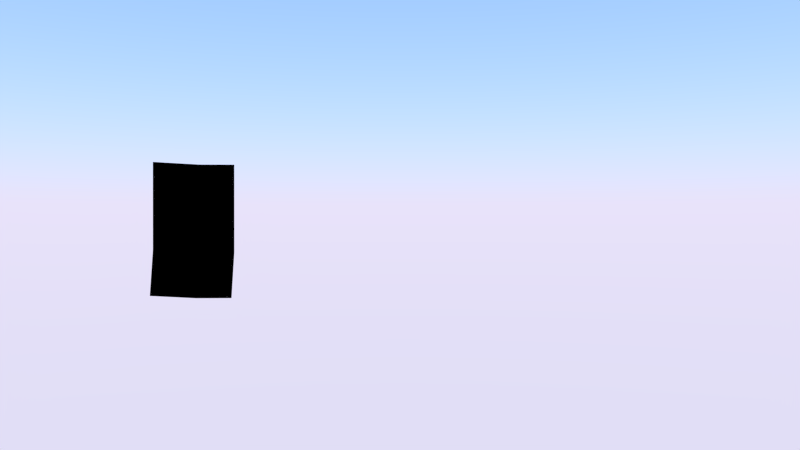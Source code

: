 # Source: shots02.blend  (saved by Blender 2.68.0; exported with 4.5.12 LTS)
import bpy
from mathutils import Matrix  # noqa: F401  (used for matrix-valued properties, if any)

bpy.ops.wm.read_factory_settings(use_empty=True)
scene = bpy.context.scene
scene.name = 'Scene'

# ---- collections
col_collection_1 = bpy.data.collections.new('Collection 1'); scene.collection.children.link(col_collection_1)
col_group = bpy.data.collections.new('Group')  # instanced only; not linked into the scene
col_maschine = bpy.data.collections.new('Maschine')  # instanced only; not linked into the scene
col_fliessband = bpy.data.collections.new('Fliessband')  # instanced only; not linked into the scene
col_tanne = bpy.data.collections.new('Tanne')  # instanced only; not linked into the scene
col_car = bpy.data.collections.new('Car')  # instanced only; not linked into the scene
col_geschenkpacket1 = bpy.data.collections.new('Geschenkpacket1')  # instanced only; not linked into the scene
col_geschenkpacket2 = bpy.data.collections.new('Geschenkpacket2')  # instanced only; not linked into the scene
col_geschenkpacket2_1 = bpy.data.collections.new('Geschenkpacket2')  # instanced only; not linked into the scene
col_geschenkpacket1_1 = bpy.data.collections.new('Geschenkpacket1')  # instanced only; not linked into the scene
col_boardmitschleife = bpy.data.collections.new('BoardMitSchleife')  # instanced only; not linked into the scene
col_geschenkpacket1_2 = bpy.data.collections.new('Geschenkpacket1')  # instanced only; not linked into the scene
col_geschenkpacket1_3 = bpy.data.collections.new('Geschenkpacket1')  # instanced only; not linked into the scene
col_fabrikgeb_ude = bpy.data.collections.new('Fabrikgebäude')  # instanced only; not linked into the scene

# ---- materials (node trees are filled in below, after node groups)
mat_abdeckung = bpy.data.materials.new('Abdeckung')
mat_abdeckung.alpha_threshold = 0.0
mat_abdeckung.roughness = 0.5
mat_abdeckung.line_color = (0.0, 0.0, 0.0, 1.0)

# ---- material node trees
mat_abdeckung.use_nodes = True; mat_abdeckung.node_tree.nodes.clear()
_N = mat_abdeckung.node_tree.nodes; _L = mat_abdeckung.node_tree.links
n0 = _N.new('ShaderNodeOutputMaterial'); n0.name = 'Material Output'; n0.location = (300, 300)
n1 = _N.new('ShaderNodeBsdfDiffuse'); n1.name = 'Diffuse BSDF'; n1.location = (10, 300)
n1.inputs[0].default_value = (0.0, 0.0, 0.0, 1.0)
_L.new(n1.outputs[0], n0.inputs[0])
n0.is_active_output = True

# ---- world
world_world = bpy.data.worlds.new('World'); scene.world = world_world
world_world.use_nodes = True; world_world.node_tree.nodes.clear()
_N = world_world.node_tree.nodes; _L = world_world.node_tree.links
n0 = _N.new('ShaderNodeOutputWorld'); n0.name = 'World Output'; n0.location = (300, 300)
n1 = _N.new('ShaderNodeBackground'); n1.name = 'Background'; n1.location = (10, 300)
n2 = _N.new('ShaderNodeTexSky'); n2.name = 'Sky Texture'; n2.location = (-190, 300)
n2.sky_type = 'PREETHAM'
n2.ground_albedo = 0.0
n2.sun_elevation = 1.571
_L.new(n1.outputs[0], n0.inputs[0])
_L.new(n2.outputs[0], n1.inputs[0])
n0.is_active_output = True
world_world.color = (0.05088, 0.05088, 0.05088)
world_world.use_sun_shadow = False
world_world.sun_shadow_jitter_overblur = 0.0
world_world.cycles.sampling_method = 'MANUAL'
world_world.cycles.sample_map_resolution = 256

# ---- cameras
cam_camera = bpy.data.cameras.new('Camera')
cam_camera.clip_end = 100.0
cam_camera.lens = 27.62
cam_camera.sensor_width = 32.0
cam_camera.sensor_height = 18.0
cam_camera.display_size = 2.0
cam_camera.dof.focus_distance = 0.0

# ---- lights
light_area = bpy.data.lights.new('Area', 'AREA')
light_area.transmission_factor = 0.0
light_area.energy = 78.54
light_area.shadow_buffer_clip_start = 0.5
light_area.shadow_soft_size = 0.1
light_area.shadow_maximum_resolution = 0.006
light_area.use_absolute_resolution = True
light_area.size = 0.1
light_area.size_y = 0.1
light_area.cycles.use_multiple_importance_sampling = False
light_hemi = bpy.data.lights.new('Hemi', 'SUN')
light_hemi.color = (1.0, 0.9656, 0.7231)
light_hemi.transmission_factor = 0.0
light_hemi.angle = 0.1993
light_hemi.energy = 1.0
light_hemi.shadow_buffer_clip_start = 0.5
light_hemi.shadow_soft_size = 0.1
light_hemi.shadow_cascade_max_distance = 1000.0
light_hemi.cycles.use_multiple_importance_sampling = False
light_sun = bpy.data.lights.new('Sun', 'SUN')
light_sun.color = (1.0, 0.9799, 0.7027)
light_sun.transmission_factor = 0.0
light_sun.angle = 0.1993
light_sun.energy = 2.5
light_sun.shadow_buffer_clip_start = 0.5
light_sun.shadow_soft_size = 0.1
light_sun.shadow_cascade_max_distance = 1000.0
light_sun.cycles.use_multiple_importance_sampling = False

# ---- meshes
me_plane = bpy.data.meshes.new('Plane')
me_plane.from_pydata([(-1.0, -1.0, 0.0), (1.0, -1.0, 0.0), (-1.0, 1.0, 0.0), (1.0, 1.0, 0.0), (-4.804, -1.209, 0.1405), (-4.804, 0.7909, 0.1405), (-1.083, 2.502, 1.756e-08), (0.9174, 2.502, 1.756e-08), (-4.886, 2.293, 0.1405)], [], [(0, 1, 3, 2), (0, 2, 5, 4), (2, 3, 7, 6), (5, 2, 6, 8)])
me_plane.materials.append(mat_abdeckung)
me_plane.use_remesh_preserve_volume = False
me_plane.use_remesh_preserve_attributes = False
me_plane.use_mirror_vertex_groups = False
me_plane.update()

# ---- objects
ob_minion2_003 = bpy.data.objects.new('Minion2.003', None)
ob_minion2_002 = bpy.data.objects.new('Minion2.002', None)
ob_minion2_001 = bpy.data.objects.new('Minion2.001', None)
ob_minion2 = bpy.data.objects.new('Minion2', None)
ob_minion1 = bpy.data.objects.new('Minion1', None)
ob_abdeckung_maschine = bpy.data.objects.new('Abdeckung Maschine', me_plane)
ob_camera = bpy.data.objects.new('Camera', cam_camera)
ob_area = bpy.data.objects.new('Area', light_area)
ob_hemi = bpy.data.objects.new('Hemi', light_hemi)
ob_sun = bpy.data.objects.new('Sun', light_sun)
ob_maschine = bpy.data.objects.new('Maschine', None)
ob_fliessband = bpy.data.objects.new('Fliessband', None)
ob_tanne = bpy.data.objects.new('Tanne', None)
ob_car = bpy.data.objects.new('Car', None)
ob_geschenkpacket1 = bpy.data.objects.new('Geschenkpacket1', None)
ob_geschenkpacket4 = bpy.data.objects.new('Geschenkpacket4', None)
ob_geschenkpacket2_001 = bpy.data.objects.new('Geschenkpacket2.001', None)
ob_geschenkpacket3 = bpy.data.objects.new('Geschenkpacket3', None)
ob_boardmitschleife = bpy.data.objects.new('BoardMitSchleife', None)
ob_geschenkpacket5 = bpy.data.objects.new('Geschenkpacket5', None)
ob_geschenkpacket6 = bpy.data.objects.new('Geschenkpacket6', None)
ob_fabrikgeb_ude = bpy.data.objects.new('Fabrikgebäude', None)

# ---- transforms, parenting, visibility, modifiers, constraints
ob_minion2_003.location = (9.699, -2.47, 0.6976)
ob_minion2_003.rotation_euler = (0.0, 0.0, 10.6)
ob_minion2_003.scale = (0.7735, 0.7735, 0.7735)
ob_minion2_003.empty_image_offset = (0.0, 0.0)
ob_minion2_003.show_instancer_for_render = False
ob_minion2_003.instance_type = 'COLLECTION'
ob_minion2_003.lineart.crease_threshold = 0.0
ob_minion2_002.location = (4.726, 4.11, 0.7175)
ob_minion2_002.rotation_euler = (0.0, -0.0, 1.443)
ob_minion2_002.scale = (0.7735, 0.7735, 0.7735)
ob_minion2_002.empty_image_offset = (0.0, 0.0)
ob_minion2_002.show_instancer_for_render = False
ob_minion2_002.instance_type = 'COLLECTION'
ob_minion2_002.lineart.crease_threshold = 0.0
ob_minion2_001.location = (-2.618, 4.669, 0.696)
ob_minion2_001.rotation_euler = (0.0, -0.0, 1.443)
ob_minion2_001.scale = (0.7735, 0.7735, 0.7735)
ob_minion2_001.empty_image_offset = (0.0, 0.0)
ob_minion2_001.show_instancer_for_render = False
ob_minion2_001.instance_type = 'COLLECTION'
ob_minion2_001.lineart.crease_threshold = 0.0
ob_minion2.location = (1.557, -1.335, 0.4788)
ob_minion2.rotation_euler = (0.0, -0.0, 4.301)
ob_minion2.scale = (0.7735, 0.7735, 0.7735)
ob_minion2.empty_image_offset = (0.0, 0.0)
ob_minion2.show_instancer_for_render = False
ob_minion2.instance_type = 'COLLECTION'
ob_minion2.lineart.crease_threshold = 0.0
ob_minion1.location = (-11.08, 7.248, 0.7614)
ob_minion1.rotation_euler = (0.0, -0.0, 1.443)
ob_minion1.scale = (0.7735, 0.7735, 0.7735)
ob_minion1.empty_image_offset = (0.0, 0.0)
ob_minion1.show_instancer_for_render = False
ob_minion1.instance_type = 'COLLECTION'
ob_minion1.lineart.crease_threshold = 0.0
ob_abdeckung_maschine.location = (-9.048, 12.58, 1.667)
ob_abdeckung_maschine.rotation_euler = (-0.979, 1.505, -2.551)
ob_abdeckung_maschine.lineart.crease_threshold = 0.0
ob_camera.location = (-0.5042, -17.76, 3.752)
ob_camera.rotation_euler = (1.572, 0.0005948, -0.04089)
ob_camera.scale = (1.0, 1.0, 1.0)
ob_camera.lineart.crease_threshold = 0.0
ob_area.location = (2.655, 0.3289, 10.51)
ob_area.rotation_euler = (1.392, -0.0, -0.4237)
ob_area.lineart.crease_threshold = 0.0
ob_hemi.location = (-9.577, -7.902, 16.93)
ob_hemi.rotation_euler = (-5.152, -0.0, -0.767)
ob_hemi.lineart.crease_threshold = 0.0
ob_sun.location = (47.41, 13.32, 26.17)
ob_sun.lineart.crease_threshold = 0.0
ob_maschine.location = (-8.647, 14.22, -0.3686)
ob_maschine.scale = (0.6807, 0.6807, 0.6807)
ob_maschine.empty_image_offset = (0.0, 0.0)
ob_maschine.show_instancer_for_render = False
ob_maschine.instance_type = 'COLLECTION'
ob_maschine.lineart.crease_threshold = 0.0
ob_fliessband.location = (-1.095, 6.675, 0.8051)
ob_fliessband.scale = (0.7505, 0.7505, 0.5602)
ob_fliessband.empty_image_offset = (0.0, 0.0)
ob_fliessband.show_instancer_for_render = False
ob_fliessband.instance_type = 'COLLECTION'
ob_fliessband.lineart.crease_threshold = 0.0
ob_tanne.location = (4.696, 11.15, -0.2438)
ob_tanne.rotation_euler = (0.0, -0.0, 1.045)
ob_tanne.scale = (1.998, 1.998, 1.998)
ob_tanne.empty_image_offset = (0.0, 0.0)
ob_tanne.show_instancer_for_render = False
ob_tanne.instance_type = 'COLLECTION'
ob_tanne.lineart.crease_threshold = 0.0
ob_car.location = (4.758, -7.754, -0.1893)
ob_car.rotation_euler = (0.0, -0.0, -0.4451)
ob_car.scale = (1.042, 1.042, 1.042)
ob_car.empty_image_offset = (0.0, 0.0)
ob_car.show_instancer_for_render = False
ob_car.instance_type = 'COLLECTION'
ob_car.lineart.crease_threshold = 0.0
ob_geschenkpacket1.location = (-0.7808, 13.6, 1.85)
ob_geschenkpacket1.scale = (0.7765, 0.7765, 0.7765)
ob_geschenkpacket1.empty_image_offset = (0.0, 0.0)
ob_geschenkpacket1.show_instancer_for_render = False
ob_geschenkpacket1.instance_type = 'COLLECTION'
ob_geschenkpacket1.lineart.crease_threshold = 0.0
ob_geschenkpacket4.location = (6.903, -5.978, 1.394)
ob_geschenkpacket4.rotation_euler = (0.0, -0.0, -2.658)
ob_geschenkpacket4.scale = (0.5501, 0.5501, 0.5501)
ob_geschenkpacket4.empty_image_offset = (0.0, 0.0)
ob_geschenkpacket4.show_instancer_for_render = False
ob_geschenkpacket4.instance_type = 'COLLECTION'
ob_geschenkpacket4.lineart.crease_threshold = 0.0
ob_geschenkpacket2_001.location = (-0.8454, 7.032, 1.85)
ob_geschenkpacket2_001.rotation_euler = (-3.188, -0.0, 3.149)
ob_geschenkpacket2_001.scale = (-1.763, -1.763, -1.763)
ob_geschenkpacket2_001.empty_image_offset = (0.0, 0.0)
ob_geschenkpacket2_001.show_instancer_for_render = False
ob_geschenkpacket2_001.instance_type = 'COLLECTION'
ob_geschenkpacket2_001.lineart.crease_threshold = 0.0
ob_geschenkpacket3.location = (-1.343, -2.45, 1.623)
ob_geschenkpacket3.empty_image_offset = (0.0, 0.0)
ob_geschenkpacket3.show_instancer_for_render = False
ob_geschenkpacket3.instance_type = 'COLLECTION'
ob_geschenkpacket3.lineart.crease_threshold = 0.0
ob_boardmitschleife.location = (10.72, 4.981, 0.6399)
ob_boardmitschleife.rotation_euler = (0.04226, 0.04792, -0.05602)
ob_boardmitschleife.scale = (1.31, 1.31, 1.31)
ob_boardmitschleife.empty_image_offset = (0.0, 0.0)
ob_boardmitschleife.show_instancer_for_render = False
ob_boardmitschleife.instance_type = 'COLLECTION'
ob_boardmitschleife.lineart.crease_threshold = 0.0
ob_geschenkpacket5.location = (-8.113, -2.741, 1.9)
ob_geschenkpacket5.rotation_euler = (0.0, -0.0, 0.7373)
ob_geschenkpacket5.empty_image_offset = (0.0, 0.0)
ob_geschenkpacket5.show_instancer_for_render = False
ob_geschenkpacket5.instance_type = 'COLLECTION'
ob_geschenkpacket5.lineart.crease_threshold = 0.0
ob_geschenkpacket6.location = (-8.9, 1.835, 1.9)
ob_geschenkpacket6.empty_image_offset = (0.0, 0.0)
ob_geschenkpacket6.show_instancer_for_render = False
ob_geschenkpacket6.instance_type = 'COLLECTION'
ob_geschenkpacket6.lineart.crease_threshold = 0.0
ob_fabrikgeb_ude.location = (-0.00494, -0.003572, 0.002511)
ob_fabrikgeb_ude.empty_image_offset = (0.0, 0.0)
ob_fabrikgeb_ude.show_instancer_for_render = False
ob_fabrikgeb_ude.instance_type = 'COLLECTION'
ob_fabrikgeb_ude.lineart.crease_threshold = 0.0
ob_minion2_003.instance_collection = col_group
ob_minion2_002.instance_collection = col_group
ob_minion2_001.instance_collection = col_group
ob_minion2.instance_collection = col_group
ob_minion1.instance_collection = col_group
ob_maschine.instance_collection = col_maschine
ob_fliessband.instance_collection = col_fliessband
ob_tanne.instance_collection = col_tanne
ob_car.instance_collection = col_car
ob_geschenkpacket1.instance_collection = col_geschenkpacket1
ob_geschenkpacket4.instance_collection = col_geschenkpacket2
ob_geschenkpacket2_001.instance_collection = col_geschenkpacket2
ob_geschenkpacket3.instance_collection = col_geschenkpacket1
ob_boardmitschleife.instance_collection = col_boardmitschleife
ob_geschenkpacket5.instance_collection = col_geschenkpacket1
ob_geschenkpacket6.instance_collection = col_geschenkpacket1
ob_fabrikgeb_ude.instance_collection = col_fabrikgeb_ude

# ---- collection membership
col_collection_1.objects.link(ob_minion2_003)
col_collection_1.objects.link(ob_minion2_002)
col_collection_1.objects.link(ob_minion2_001)
col_collection_1.objects.link(ob_minion2)
col_collection_1.objects.link(ob_minion1)
col_collection_1.objects.link(ob_abdeckung_maschine)
col_collection_1.objects.link(ob_camera)
col_collection_1.objects.link(ob_area)
col_collection_1.objects.link(ob_hemi)
col_collection_1.objects.link(ob_sun)
col_collection_1.objects.link(ob_maschine)
col_collection_1.objects.link(ob_fliessband)
col_collection_1.objects.link(ob_tanne)
col_collection_1.objects.link(ob_car)
col_collection_1.objects.link(ob_geschenkpacket1)
col_collection_1.objects.link(ob_geschenkpacket4)
col_collection_1.objects.link(ob_geschenkpacket2_001)
col_collection_1.objects.link(ob_geschenkpacket3)
col_collection_1.objects.link(ob_boardmitschleife)
col_collection_1.objects.link(ob_geschenkpacket5)
col_collection_1.objects.link(ob_geschenkpacket6)
col_collection_1.objects.link(ob_fabrikgeb_ude)

# ---- scene / render settings (as saved in the file)
scene.camera = ob_camera
scene.frame_start = 151; scene.frame_end = 300; scene.frame_set(211)
scene.render.engine = 'CYCLES'
scene.render.resolution_percentage = 33
scene.render.fps = 30
scene.render.dither_intensity = 0.0
scene.cycles.use_denoising = False
scene.cycles.samples = 50
scene.cycles.sampling_pattern = 'TABULATED_SOBOL'
scene.cycles.light_sampling_threshold = 0.0
scene.cycles.use_adaptive_sampling = False
scene.cycles.use_light_tree = False
scene.cycles.blur_glossy = 0.0
scene.cycles.volume_bounces = 1
scene.cycles.pixel_filter_type = 'GAUSSIAN'
scene.cycles.sample_clamp_indirect = 0.0
scene.view_settings.view_transform = 'Standard'
bpy.context.view_layer.update()
